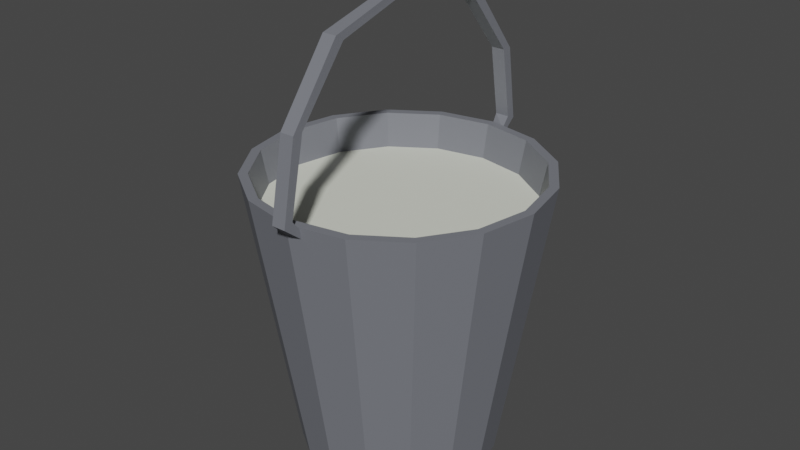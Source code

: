 # Source: Bucket.blend  (saved by Blender 2.91.10; exported with 4.5.12 LTS)
import bpy
from mathutils import Matrix  # noqa: F401  (used for matrix-valued properties, if any)

bpy.ops.wm.read_factory_settings(use_empty=True)
scene = bpy.context.scene
scene.name = 'Scene'

# ---- collections
col_collection = bpy.data.collections.new('Collection'); scene.collection.children.link(col_collection)

# ---- materials (node trees are filled in below, after node groups)
mat_bucket = bpy.data.materials.new('Bucket')
mat_milk = bpy.data.materials.new('Milk')

# ---- material node trees
mat_bucket.use_nodes = True; mat_bucket.node_tree.nodes.clear()
_N = mat_bucket.node_tree.nodes; _L = mat_bucket.node_tree.links
n0 = _N.new('ShaderNodeBsdfPrincipled'); n0.name = 'Principled BSDF'; n0.location = (10, 300)
n0.distribution = 'GGX'
n0.subsurface_method = 'BURLEY'
n0.inputs[0].default_value = (0.1824, 0.1907, 0.2169, 1.0)
n0.inputs[3].default_value = 1.45
n0.inputs[27].default_value = (0.0, 0.0, 0.0, 1.0)
n0.inputs[28].default_value = 1.0
n1 = _N.new('ShaderNodeOutputMaterial'); n1.name = 'Material Output'; n1.location = (300, 300)
_L.new(n0.outputs[0], n1.inputs[0])
n1.is_active_output = True
mat_milk.use_nodes = True; mat_milk.node_tree.nodes.clear()
_N = mat_milk.node_tree.nodes; _L = mat_milk.node_tree.links
n0 = _N.new('ShaderNodeBsdfPrincipled'); n0.name = 'Principled BSDF'; n0.location = (10, 300)
n0.distribution = 'GGX'
n0.subsurface_method = 'BURLEY'
n0.inputs[0].default_value = (0.7801, 0.8, 0.6998, 1.0)
n0.inputs[3].default_value = 1.45
n0.inputs[27].default_value = (0.0, 0.0, 0.0, 1.0)
n0.inputs[28].default_value = 1.0
n1 = _N.new('ShaderNodeOutputMaterial'); n1.name = 'Material Output'; n1.location = (300, 300)
_L.new(n0.outputs[0], n1.inputs[0])
n1.is_active_output = True

# ---- world
world_world = bpy.data.worlds.new('World'); scene.world = world_world
world_world.use_nodes = True; world_world.node_tree.nodes.clear()
_N = world_world.node_tree.nodes; _L = world_world.node_tree.links
n0 = _N.new('ShaderNodeOutputWorld'); n0.name = 'World Output'; n0.location = (300, 300)
n1 = _N.new('ShaderNodeBackground'); n1.name = 'Background'; n1.location = (10, 300)
n1.inputs[0].default_value = (0.05088, 0.05088, 0.05088, 1.0)
_L.new(n1.outputs[0], n0.inputs[0])
n0.is_active_output = True
world_world.color = (0.05088, 0.05088, 0.05088)
world_world.use_sun_shadow = False
world_world.sun_shadow_jitter_overblur = 0.0

# ---- meshes
me_cylinder_002 = bpy.data.meshes.new('Cylinder.002')
me_cylinder_002.from_pydata([(5.074e-09, 0.6772, 0.003326), (0.0, 1.0, 2.003), (0.2592, 0.6257, 0.003326), (0.3827, 0.9239, 2.003), (0.4789, 0.4789, 0.003326), (0.7071, 0.7071, 2.003), (0.6257, 0.2592, 0.003326), (0.9239, 0.3827, 2.003), (0.6772, -2.533e-08, 0.003326), (1.0, -4.371e-08, 2.003), (0.6257, -0.2592, 0.003326), (0.9239, -0.3827, 2.003), (0.4789, -0.4789, 0.003326), (0.7071, -0.7071, 2.003), (0.2592, -0.6257, 0.003326), (0.3827, -0.9239, 2.003), (1.073e-07, -0.6772, 0.003326), (1.51e-07, -1.0, 2.003), (-0.2592, -0.6257, 0.003326), (-0.3827, -0.9239, 2.003), (-0.4789, -0.4789, 0.003326), (-0.7071, -0.7071, 2.003), (-0.6257, -0.2592, 0.003326), (-0.9239, -0.3827, 2.003), (-0.6772, 1.235e-08, 0.003326), (-1.0, 1.192e-08, 2.003), (-0.6257, 0.2592, 0.003326), (-0.9239, 0.3827, 2.003), (-0.4789, 0.4789, 0.003326), (-0.7071, 0.7071, 2.003), (-0.2592, 0.6257, 0.003326), (-0.3827, 0.9239, 2.003), (2.339e-09, 0.9372, 2.003), (0.3587, 0.8659, 2.003), (0.6627, 0.6627, 2.003), (0.8659, 0.3587, 2.003), (0.9372, -4.026e-08, 2.003), (0.8659, -0.3587, 2.003), (0.6627, -0.6627, 2.003), (0.3587, -0.8659, 2.003), (1.439e-07, -0.9372, 2.003), (-0.3587, -0.8659, 2.003), (-0.6627, -0.6627, 2.003), (-0.8659, -0.3587, 2.003), (-0.9372, 1.188e-08, 2.003), (-0.8659, 0.3587, 2.003), (-0.6627, 0.6627, 2.003), (-0.3587, 0.8659, 2.003), (1.588e-08, 0.8922, 1.768), (0.3414, 0.8243, 1.768), (0.6309, 0.6309, 1.768), (0.8243, 0.3414, 1.768), (0.8922, -3.858e-08, 1.768), (0.8243, -0.3414, 1.768), (0.6309, -0.6309, 1.768), (0.3414, -0.8243, 1.768), (1.506e-07, -0.8922, 1.768), (-0.3414, -0.8243, 1.768), (-0.6309, -0.6309, 1.768), (-0.8243, -0.3414, 1.768), (-0.8922, 1.106e-08, 1.768), (-0.8243, 0.3414, 1.768), (-0.6309, 0.6309, 1.768), (-0.3414, 0.8243, 1.768), (-0.004608, 0.982, 1.915), (-0.004608, -0.9843, 1.921), (-0.004608, -1.096, 2.027), (-0.004608, -0.9963, 2.554), (-0.004608, -0.6431, 3.024), (0.006223, -0.00101, 3.201), (-0.004608, 0.6547, 3.014), (-0.004608, 1.022, 2.543), (-0.004608, 1.102, 2.031), (-0.004608, 0.9948, 1.981), (-0.004608, -0.9971, 1.99), (-0.004608, -1.032, 2.056), (-0.004608, -0.9269, 2.556), (-0.004608, -0.5853, 2.985), (0.006223, -0.00101, 3.147), (-0.004608, 0.5907, 2.988), (-0.004608, 0.953, 2.545), (-0.004608, 1.036, 2.054), (0.09186, 0.9664, 1.915), (0.09186, -0.9652, 1.921), (0.09186, -1.096, 2.027), (0.09186, -0.9963, 2.554), (0.09186, -0.6431, 3.024), (0.08102, -0.00101, 3.201), (0.09186, 0.6547, 3.014), (0.09186, 1.022, 2.543), (0.09186, 1.102, 2.031), (0.09186, 0.9759, 1.981), (0.09186, -0.9797, 1.99), (0.09186, -1.032, 2.056), (0.09186, -0.9269, 2.556), (0.09186, -0.5853, 2.985), (0.08102, -0.00101, 3.147), (0.09186, 0.5907, 2.988), (0.09186, 0.953, 2.545), (0.09186, 1.036, 2.054)], [], [(0, 1, 3, 2), (2, 3, 5, 4), (4, 5, 7, 6), (6, 7, 9, 8), (8, 9, 11, 10), (10, 11, 13, 12), (12, 13, 15, 14), (14, 15, 17, 16), (16, 17, 19, 18), (18, 19, 21, 20), (20, 21, 23, 22), (22, 23, 25, 24), (24, 25, 27, 26), (26, 27, 29, 28), (7, 5, 34, 35), (28, 29, 31, 30), (30, 31, 1, 0), (0, 2, 4, 6, 8, 10, 12, 14, 16, 18, 20, 22, 24, 26, 28, 30), (44, 43, 59, 60), (17, 15, 39, 40), (27, 25, 44, 45), (3, 1, 32, 33), (13, 11, 37, 38), (23, 21, 42, 43), (1, 31, 47, 32), (9, 7, 35, 36), (19, 17, 40, 41), (29, 27, 45, 46), (5, 3, 33, 34), (15, 13, 38, 39), (25, 23, 43, 44), (11, 9, 36, 37), (21, 19, 41, 42), (31, 29, 46, 47), (49, 48, 63, 62, 61, 60, 59, 58, 57, 56, 55, 54, 53, 52, 51, 50), (37, 36, 52, 53), (45, 44, 60, 61), (38, 37, 53, 54), (46, 45, 61, 62), (39, 38, 54, 55), (47, 46, 62, 63), (40, 39, 55, 56), (33, 32, 48, 49), (32, 47, 63, 48), (41, 40, 56, 57), (34, 33, 49, 50), (42, 41, 57, 58), (35, 34, 50, 51), (43, 42, 58, 59), (36, 35, 51, 52), (75, 76, 94, 93), (69, 87, 88, 70), (76, 77, 95, 94), (70, 88, 89, 71), (77, 78, 96, 95), (71, 89, 90, 72), (78, 79, 97, 96), (72, 90, 82, 64), (79, 80, 98, 97), (80, 81, 99, 98), (81, 73, 91, 99), (65, 83, 84, 66), (66, 84, 85, 67), (67, 85, 86, 68), (74, 75, 93, 92), (68, 86, 87, 69), (83, 92, 93, 84), (84, 93, 94, 85), (85, 94, 95, 86), (86, 95, 96, 87), (87, 96, 97, 88), (88, 97, 98, 89), (89, 98, 99, 90), (90, 99, 91, 82), (72, 64, 73, 81), (71, 72, 81, 80), (70, 71, 80, 79), (69, 70, 79, 78), (68, 69, 78, 77), (67, 68, 77, 76), (66, 67, 76, 75), (65, 66, 75, 74)])
me_cylinder_002.polygons.foreach_set('material_index', [0, 0, 0, 0, 0, 0, 0, 0, 0, 0, 0, 0, 0, 0, 0, 0, 0, 0, 0, 0, 0, 0, 0, 0, 0, 0, 0, 0, 0, 0, 0, 0, 0, 0, 1, 0, 0, 0, 0, 0, 0, 0, 0, 0, 0, 0, 0, 0, 0, 0, 0, 0, 0, 0, 0, 0, 0, 0, 0, 0, 0, 0, 0, 0, 0, 0, 0, 0, 0, 0, 0, 0, 0, 0, 0, 0, 0, 0, 0, 0, 0, 0])
_uv = me_cylinder_002.uv_layers.new(name='UVMap')
_uv.uv.foreach_set('vector', [1.0, 0.5, 1.0, 1.0, 0.9375, 1.0, 0.9375, 0.5, 0.9375, 0.5, 0.9375, 1.0, 0.875, 1.0, 0.875, 0.5, 0.875, 0.5, 0.875, 1.0, 0.8125, 1.0, 0.8125, 0.5, 0.8125, 0.5, 0.8125, 1.0, 0.75, 1.0, 0.75, 0.5, 0.75, 0.5, 0.75, 1.0, 0.6875, 1.0, 0.6875, 0.5, 0.6875, 0.5, 0.6875, 1.0, 0.625, 1.0, 0.625, 0.5, 0.625, 0.5, 0.625, 1.0, 0.5625, 1.0, 0.5625, 0.5, 0.5625, 0.5, 0.5625, 1.0, 0.5, 1.0, 0.5, 0.5, 0.5, 0.5, 0.5, 1.0, 0.4375, 1.0, 0.4375, 0.5, 0.4375, 0.5, 0.4375, 1.0, 0.375, 1.0, 0.375, 0.5, 0.375, 0.5, 0.375, 1.0, 0.3125, 1.0, 0.3125, 0.5, 0.3125, 0.5, 0.3125, 1.0, 0.25, 1.0, 0.25, 0.5, 0.25, 0.5, 0.25, 1.0, 0.1875, 1.0, 0.1875, 0.5, 0.1875, 0.5, 0.1875, 1.0, 0.125, 1.0, 0.125, 0.5, 0.8125, 1.0, 0.875, 1.0, 0.875, 1.0, 0.8125, 1.0, 0.125, 0.5, 0.125, 1.0, 0.0625, 1.0, 0.0625, 0.5, 0.0625, 0.5, 0.0625, 1.0, 0.0, 1.0, 0.0, 0.5, 0.75, 0.49, 0.8418, 0.4717, 0.9197, 0.4197, 0.9717, 0.3418, 0.99, 0.25, 0.9717, 0.1582, 0.9197, 0.08029, 0.8418, 0.02827, 0.75, 0.01, 0.6582, 0.02827, 0.5803, 0.08029, 0.5283, 0.1582, 0.51, 0.25, 0.5283, 0.3418, 0.5803, 0.4197, 0.6582, 0.4717, 0.25, 1.0, 0.3125, 1.0, 0.3125, 1.0, 0.25, 1.0, 0.5, 1.0, 0.5625, 1.0, 0.5625, 1.0, 0.5, 1.0, 0.1875, 1.0, 0.25, 1.0, 0.25, 1.0, 0.1875, 1.0, 0.9375, 1.0, 1.0, 1.0, 1.0, 1.0, 0.9375, 1.0, 0.625, 1.0, 0.6875, 1.0, 0.6875, 1.0, 0.625, 1.0, 0.3125, 1.0, 0.375, 1.0, 0.375, 1.0, 0.3125, 1.0, 0.0, 1.0, 0.0625, 1.0, 0.0625, 1.0, 0.0, 1.0, 0.75, 1.0, 0.8125, 1.0, 0.8125, 1.0, 0.75, 1.0, 0.4375, 1.0, 0.5, 1.0, 0.5, 1.0, 0.4375, 1.0, 0.125, 1.0, 0.1875, 1.0, 0.1875, 1.0, 0.125, 1.0, 0.875, 1.0, 0.9375, 1.0, 0.9375, 1.0, 0.875, 1.0, 0.5625, 1.0, 0.625, 1.0, 0.625, 1.0, 0.5625, 1.0, 0.25, 1.0, 0.3125, 1.0, 0.3125, 1.0, 0.25, 1.0, 0.6875, 1.0, 0.75, 1.0, 0.75, 1.0, 0.6875, 1.0, 0.375, 1.0, 0.4375, 1.0, 0.4375, 1.0, 0.375, 1.0, 0.0625, 1.0, 0.125, 1.0, 0.125, 1.0, 0.0625, 1.0, 0.3418, 0.4717, 0.25, 0.49, 0.1582, 0.4717, 0.08029, 0.4197, 0.02827, 0.3418, 0.01, 0.25, 0.02827, 0.1582, 0.08029, 0.08029, 0.1582, 0.02827, 0.25, 0.01, 0.3418, 0.02827, 0.4197, 0.08029, 0.4717, 0.1582, 0.49, 0.25, 0.4717, 0.3418, 0.4197, 0.4197, 0.6875, 1.0, 0.75, 1.0, 0.75, 1.0, 0.6875, 1.0, 0.1875, 1.0, 0.25, 1.0, 0.25, 1.0, 0.1875, 1.0, 0.625, 1.0, 0.6875, 1.0, 0.6875, 1.0, 0.625, 1.0, 0.125, 1.0, 0.1875, 1.0, 0.1875, 1.0, 0.125, 1.0, 0.5625, 1.0, 0.625, 1.0, 0.625, 1.0, 0.5625, 1.0, 0.0625, 1.0, 0.125, 1.0, 0.125, 1.0, 0.0625, 1.0, 0.5, 1.0, 0.5625, 1.0, 0.5625, 1.0, 0.5, 1.0, 0.9375, 1.0, 1.0, 1.0, 1.0, 1.0, 0.9375, 1.0, 0.0, 1.0, 0.0625, 1.0, 0.0625, 1.0, 0.0, 1.0, 0.4375, 1.0, 0.5, 1.0, 0.5, 1.0, 0.4375, 1.0, 0.875, 1.0, 0.9375, 1.0, 0.9375, 1.0, 0.875, 1.0, 0.375, 1.0, 0.4375, 1.0, 0.4375, 1.0, 0.375, 1.0, 0.8125, 1.0, 0.875, 1.0, 0.875, 1.0, 0.8125, 1.0, 0.3125, 1.0, 0.375, 1.0, 0.375, 1.0, 0.3125, 1.0, 0.75, 1.0, 0.8125, 1.0, 0.8125, 1.0, 0.75, 1.0, 0.0, 0.0, 0.0, 0.0, 0.0, 0.0, 0.0, 0.0, 0.0, 0.0, 0.0, 0.0, 0.0, 0.0, 0.0, 0.0, 0.0, 0.0, 0.0, 0.0, 0.0, 0.0, 0.0, 0.0, 0.0, 0.0, 0.0, 0.0, 0.0, 0.0, 0.0, 0.0, 0.0, 0.0, 0.0, 0.0, 0.0, 0.0, 0.0, 0.0, 0.0, 0.0, 0.0, 0.0, 0.0, 0.0, 0.0, 0.0, 0.0, 0.0, 0.0, 0.0, 0.0, 0.0, 0.0, 0.0, 0.0, 0.0, 0.0, 0.0, 0.0, 0.0, 0.0, 0.0, 0.0, 0.0, 0.0, 0.0, 0.0, 0.0, 0.0, 0.0, 0.0, 0.0, 0.0, 0.0, 0.0, 0.0, 0.0, 0.0, 0.0, 0.0, 0.0, 0.0, 0.0, 0.0, 0.0, 0.0, 0.0, 0.0, 0.0, 0.0, 0.0, 0.0, 0.0, 0.0, 0.0, 0.0, 0.0, 0.0, 0.0, 0.0, 0.0, 0.0, 0.0, 0.0, 0.0, 0.0, 0.0, 0.0, 0.0, 0.0, 0.0, 0.0, 0.0, 0.0, 0.0, 0.0, 0.0, 0.0, 0.0, 0.0, 0.0, 0.0, 0.0, 0.0, 0.0, 0.0, 0.0, 0.0, 0.0, 0.0, 0.0, 0.0, 0.0, 0.0, 0.0, 0.0, 0.0, 0.0, 0.0, 0.0, 0.0, 0.0, 0.0, 0.0, 0.0, 0.0, 0.0, 0.0, 0.0, 0.0, 0.0, 0.0, 0.0, 0.0, 0.0, 0.0, 0.0, 0.0, 0.0, 0.0, 0.0, 0.0, 0.0, 0.0, 0.0, 0.0, 0.0, 0.0, 0.0, 0.0, 0.0, 0.0, 0.0, 0.0, 0.0, 0.0, 0.0, 0.0, 0.0, 0.0, 0.0, 0.0, 0.0, 0.0, 0.0, 0.0, 0.0, 0.0, 0.0, 0.0, 0.0, 0.0, 0.0, 0.0, 0.0, 0.0, 0.0, 0.0, 0.0, 0.0, 0.0, 0.0, 0.0, 0.0, 0.0, 0.0, 0.0, 0.0, 0.0, 0.0, 0.0, 0.0, 0.0, 0.0, 0.0, 0.0, 0.0, 0.0, 0.0, 0.0, 0.0, 0.0, 0.0, 0.0, 0.0, 0.0, 0.0, 0.0, 0.0, 0.0, 0.0, 0.0, 0.0, 0.0, 0.0, 0.0, 0.0, 0.0, 0.0, 0.0, 0.0, 0.0, 0.0, 0.0, 0.0, 0.0, 0.0, 0.0, 0.0, 0.0, 0.0, 0.0, 0.0, 0.0])
me_cylinder_002.materials.append(mat_bucket)
me_cylinder_002.materials.append(mat_milk)
me_cylinder_002.use_remesh_fix_poles = True
me_cylinder_002.use_remesh_preserve_attributes = False
me_cylinder_002.use_mirror_vertex_groups = False
me_cylinder_002.update()

# ---- objects
ob_cylinder = bpy.data.objects.new('Cylinder', me_cylinder_002)

# ---- transforms, parenting, visibility, modifiers, constraints
ob_cylinder.location = (0.0, 0.0, 0.0)
ob_cylinder.lineart.crease_threshold = 0.0

# ---- collection membership
col_collection.objects.link(ob_cylinder)

# ---- scene / render settings (as saved in the file)
scene.frame_start = 1; scene.frame_end = 250; scene.frame_set(1)
scene.render.engine = 'CYCLES'
scene.cycles.use_denoising = False
scene.cycles.samples = 128
scene.cycles.sampling_pattern = 'TABULATED_SOBOL'
scene.cycles.use_adaptive_sampling = False
scene.cycles.use_light_tree = False
scene.view_settings.view_transform = 'Filmic'
bpy.context.view_layer.update()

# ---- added for rendering (the .blend has no active camera and no usable light): camera, sun
cam_auto = bpy.data.cameras.new('AutoCamera')
cam_auto.lens = 50.0
cam_auto.sensor_width = 36.0
cam_auto.clip_end = 1000.0
ob_auto_camera = bpy.data.objects.new('AutoCamera', cam_auto)
scene.collection.objects.link(ob_auto_camera)
ob_auto_camera.location = (4.03839, -4.84305, 4.83267)
ob_auto_camera.rotation_euler = (1.09748, -7.21219e-08, 0.694738)
scene.camera = ob_auto_camera
light_auto_sun = bpy.data.lights.new('AutoSun', 'SUN')
light_auto_sun.energy = 3.0
light_auto_sun.angle = 0.0523599
ob_auto_sun = bpy.data.objects.new('AutoSun', light_auto_sun)
scene.collection.objects.link(ob_auto_sun)
ob_auto_sun.rotation_euler = (0.872665, 0.174533, 0.523599)
bpy.context.view_layer.update()
